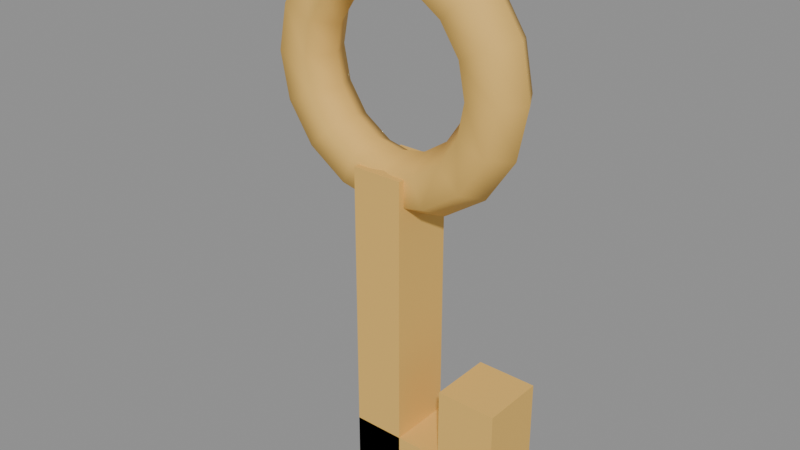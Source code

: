 # Source: prop_key_item.blend  (saved by Blender 5.2.44; exported with 4.5.12 LTS)
import bpy
from mathutils import Matrix  # noqa: F401  (used for matrix-valued properties, if any)

bpy.ops.wm.read_factory_settings(use_empty=True)
scene = bpy.context.scene
scene.name = 'Scene'

# ---- materials (node trees are filled in below, after node groups)
mat_m_toon = bpy.data.materials.new('M_Toon')

# ---- material node trees
mat_m_toon.use_nodes = True; mat_m_toon.node_tree.nodes.clear()
_N = mat_m_toon.node_tree.nodes; _L = mat_m_toon.node_tree.links
n0 = _N.new('ShaderNodeBsdfPrincipled'); n0.name = 'Principled BSDF'; n0.location = (-200, 100)
n0.inputs[2].default_value = 0.8
n0.inputs[10].default_value = 0.005
n1 = _N.new('ShaderNodeOutputMaterial'); n1.name = 'Material Output'; n1.location = (200, 100)
n2 = _N.new('ShaderNodeVertexColor'); n2.name = 'Color Attribute'; n2.location = (0, 0)
n2.layer_name = 'Col'
_L.new(n0.outputs[0], n1.inputs[0])
_L.new(n2.outputs[0], n0.inputs[0])
n1.is_active_output = True

# ---- meshes
me_key_item = bpy.data.meshes.new('key_item')
me_key_item.from_pydata([(0.155, 0.0, 0.6), (0.1375, -0.03031, 0.6), (0.1025, -0.03031, 0.6), (0.085, -4.286e-18, 0.6), (0.1025, 0.03031, 0.6), (0.1375, 0.03031, 0.6), (0.1432, 4.478e-09, 0.6593), (0.127, -0.03031, 0.6526), (0.0947, -0.03031, 0.6392), (0.07853, 2.456e-09, 0.6325), (0.0947, 0.03031, 0.6392), (0.127, 0.03031, 0.6526), (0.1096, 8.275e-09, 0.7096), (0.09723, -0.03031, 0.6972), (0.07248, -0.03031, 0.6725), (0.0601, 4.538e-09, 0.6601), (0.07248, 0.03031, 0.6725), (0.09723, 0.03031, 0.6972), (0.05932, 1.081e-08, 0.7432), (0.05262, -0.03031, 0.727), (0.03923, -0.03031, 0.6947), (0.03253, 5.929e-09, 0.6785), (0.03923, 0.03031, 0.6947), (0.05262, 0.03031, 0.727), (9.491e-18, 1.17e-08, 0.755), (8.419e-18, -0.03031, 0.7375), (6.276e-18, -0.03031, 0.7025), (5.205e-18, 6.417e-09, 0.685), (6.276e-18, 0.03031, 0.7025), (8.419e-18, 0.03031, 0.7375), (-0.05932, 1.081e-08, 0.7432), (-0.05262, -0.03031, 0.727), (-0.03923, -0.03031, 0.6947), (-0.03253, 5.929e-09, 0.6785), (-0.03923, 0.03031, 0.6947), (-0.05262, 0.03031, 0.727), (-0.1096, 8.275e-09, 0.7096), (-0.09723, -0.03031, 0.6972), (-0.07248, -0.03031, 0.6725), (-0.0601, 4.538e-09, 0.6601), (-0.07248, 0.03031, 0.6725), (-0.09723, 0.03031, 0.6972), (-0.1432, 4.478e-09, 0.6593), (-0.127, -0.03031, 0.6526), (-0.0947, -0.03031, 0.6392), (-0.07853, 2.456e-09, 0.6325), (-0.0947, 0.03031, 0.6392), (-0.127, 0.03031, 0.6526), (-0.155, 1.433e-24, 0.6), (-0.1375, -0.03031, 0.6), (-0.1025, -0.03031, 0.6), (-0.085, -4.286e-18, 0.6), (-0.1025, 0.03031, 0.6), (-0.1375, 0.03031, 0.6), (-0.1432, -4.478e-09, 0.5407), (-0.127, -0.03031, 0.5474), (-0.0947, -0.03031, 0.5608), (-0.07853, -2.456e-09, 0.5675), (-0.0947, 0.03031, 0.5608), (-0.127, 0.03031, 0.5474), (-0.1096, -8.275e-09, 0.4904), (-0.09723, -0.03031, 0.5028), (-0.07248, -0.03031, 0.5275), (-0.0601, -4.538e-09, 0.5399), (-0.07248, 0.03031, 0.5275), (-0.09723, 0.03031, 0.5028), (-0.05932, -1.081e-08, 0.4568), (-0.05262, -0.03031, 0.473), (-0.03923, -0.03031, 0.5053), (-0.03253, -5.929e-09, 0.5215), (-0.03923, 0.03031, 0.5053), (-0.05262, 0.03031, 0.473), (-2.847e-17, -1.17e-08, 0.445), (-2.526e-17, -0.03031, 0.4625), (-1.883e-17, -0.03031, 0.4975), (-1.561e-17, -6.417e-09, 0.515), (-1.883e-17, 0.03031, 0.4975), (-2.526e-17, 0.03031, 0.4625), (0.05932, -1.081e-08, 0.4568), (0.05262, -0.03031, 0.473), (0.03923, -0.03031, 0.5053), (0.03253, -5.929e-09, 0.5215), (0.03923, 0.03031, 0.5053), (0.05262, 0.03031, 0.473), (0.1096, -8.275e-09, 0.4904), (0.09723, -0.03031, 0.5028), (0.07248, -0.03031, 0.5275), (0.0601, -4.538e-09, 0.5399), (0.07248, 0.03031, 0.5275), (0.09723, 0.03031, 0.5028), (0.1432, -4.478e-09, 0.5407), (0.127, -0.03031, 0.5474), (0.0947, -0.03031, 0.5608), (0.07853, -2.456e-09, 0.5675), (0.0947, 0.03031, 0.5608), (0.127, 0.03031, 0.5474), (-0.03, -0.0375, 0.1), (-0.03, -0.0375, 0.5), (-0.03, 0.0375, 0.1), (-0.03, 0.0375, 0.5), (0.03, -0.0375, 0.1), (0.03, -0.0375, 0.5), (0.03, 0.0375, 0.1), (0.03, 0.0375, 0.5), (-0.03, -0.0375, 0.1175), (-0.03, -0.0375, 0.1825), (-0.03, 0.0375, 0.1175), (-0.03, 0.0375, 0.1825), (0.15, -0.0375, 0.1175), (0.15, -0.0375, 0.1825), (0.15, 0.0375, 0.1175), (0.15, 0.0375, 0.1825), (0.085, -0.0375, 0.13), (0.085, -0.0375, 0.27), (0.085, 0.0375, 0.13), (0.085, 0.0375, 0.27), (0.155, -0.0375, 0.13), (0.155, -0.0375, 0.27), (0.155, 0.0375, 0.13), (0.155, 0.0375, 0.27)], [], [(0, 6, 7, 1), (1, 7, 8, 2), (2, 8, 9, 3), (3, 9, 10, 4), (4, 10, 11, 5), (5, 11, 6, 0), (6, 12, 13, 7), (7, 13, 14, 8), (8, 14, 15, 9), (9, 15, 16, 10), (10, 16, 17, 11), (11, 17, 12, 6), (12, 18, 19, 13), (13, 19, 20, 14), (14, 20, 21, 15), (15, 21, 22, 16), (16, 22, 23, 17), (17, 23, 18, 12), (18, 24, 25, 19), (19, 25, 26, 20), (20, 26, 27, 21), (21, 27, 28, 22), (22, 28, 29, 23), (23, 29, 24, 18), (24, 30, 31, 25), (25, 31, 32, 26), (26, 32, 33, 27), (27, 33, 34, 28), (28, 34, 35, 29), (29, 35, 30, 24), (30, 36, 37, 31), (31, 37, 38, 32), (32, 38, 39, 33), (33, 39, 40, 34), (34, 40, 41, 35), (35, 41, 36, 30), (36, 42, 43, 37), (37, 43, 44, 38), (38, 44, 45, 39), (39, 45, 46, 40), (40, 46, 47, 41), (41, 47, 42, 36), (42, 48, 49, 43), (43, 49, 50, 44), (44, 50, 51, 45), (45, 51, 52, 46), (46, 52, 53, 47), (47, 53, 48, 42), (48, 54, 55, 49), (49, 55, 56, 50), (50, 56, 57, 51), (51, 57, 58, 52), (52, 58, 59, 53), (53, 59, 54, 48), (54, 60, 61, 55), (55, 61, 62, 56), (56, 62, 63, 57), (57, 63, 64, 58), (58, 64, 65, 59), (59, 65, 60, 54), (60, 66, 67, 61), (61, 67, 68, 62), (62, 68, 69, 63), (63, 69, 70, 64), (64, 70, 71, 65), (65, 71, 66, 60), (66, 72, 73, 67), (67, 73, 74, 68), (68, 74, 75, 69), (69, 75, 76, 70), (70, 76, 77, 71), (71, 77, 72, 66), (72, 78, 79, 73), (73, 79, 80, 74), (74, 80, 81, 75), (75, 81, 82, 76), (76, 82, 83, 77), (77, 83, 78, 72), (78, 84, 85, 79), (79, 85, 86, 80), (80, 86, 87, 81), (81, 87, 88, 82), (82, 88, 89, 83), (83, 89, 84, 78), (84, 90, 91, 85), (85, 91, 92, 86), (86, 92, 93, 87), (87, 93, 94, 88), (88, 94, 95, 89), (89, 95, 90, 84), (90, 0, 1, 91), (91, 1, 2, 92), (92, 2, 3, 93), (93, 3, 4, 94), (94, 4, 5, 95), (95, 5, 0, 90), (96, 97, 99, 98), (98, 99, 103, 102), (102, 103, 101, 100), (100, 101, 97, 96), (98, 102, 100, 96), (103, 99, 97, 101), (104, 105, 107, 106), (106, 107, 111, 110), (110, 111, 109, 108), (108, 109, 105, 104), (106, 110, 108, 104), (111, 107, 105, 109), (112, 113, 115, 114), (114, 115, 119, 118), (118, 119, 117, 116), (116, 117, 113, 112), (114, 118, 116, 112), (119, 115, 113, 117)])
me_key_item.polygons.foreach_set('use_smooth', [1, 1, 1, 1, 1, 1, 1, 1, 1, 1, 1, 1, 1, 1, 1, 1, 1, 1, 1, 1, 1, 1, 1, 1, 1, 1, 1, 1, 1, 1, 1, 1, 1, 1, 1, 1, 1, 1, 1, 1, 1, 1, 1, 1, 1, 1, 1, 1, 1, 1, 1, 1, 1, 1, 1, 1, 1, 1, 1, 1, 1, 1, 1, 1, 1, 1, 1, 1, 1, 1, 1, 1, 1, 1, 1, 1, 1, 1, 1, 1, 1, 1, 1, 1, 1, 1, 1, 1, 1, 1, 1, 1, 1, 1, 1, 1, 0, 0, 0, 0, 0, 0, 0, 0, 0, 0, 0, 0, 0, 0, 0, 0, 0, 0])
_ca = me_key_item.color_attributes.new('Col', 'BYTE_COLOR', 'CORNER')
_ca.data.foreach_set('color', [0.8148, 0.4969, 0.1195, 1.0, 0.8148, 0.4969, 0.1195, 1.0, 0.8148, 0.4969, 0.1195, 1.0, 0.8148, 0.4969, 0.1195, 1.0, 0.8148, 0.4969, 0.1195, 1.0, 0.8148, 0.4969, 0.1195, 1.0, 0.8148, 0.4969, 0.1195, 1.0, 0.8148, 0.4969, 0.1195, 1.0, 0.8148, 0.4969, 0.1195, 1.0, 0.8148, 0.4969, 0.1195, 1.0, 0.8148, 0.4969, 0.1195, 1.0, 0.8148, 0.4969, 0.1195, 1.0, 0.8148, 0.4969, 0.1195, 1.0, 0.8148, 0.4969, 0.1195, 1.0, 0.8148, 0.4969, 0.1195, 1.0, 0.8148, 0.4969, 0.1195, 1.0, 0.8148, 0.4969, 0.1195, 1.0, 0.8148, 0.4969, 0.1195, 1.0, 0.8148, 0.4969, 0.1195, 1.0, 0.8148, 0.4969, 0.1195, 1.0, 0.8148, 0.4969, 0.1195, 1.0, 0.8148, 0.4969, 0.1195, 1.0, 0.8148, 0.4969, 0.1195, 1.0, 0.8148, 0.4969, 0.1195, 1.0, 0.8148, 0.4969, 0.1195, 1.0, 0.8148, 0.4969, 0.1195, 1.0, 0.8148, 0.4969, 0.1195, 1.0, 0.8148, 0.4969, 0.1195, 1.0, 0.8148, 0.4969, 0.1195, 1.0, 0.8148, 0.4969, 0.1195, 1.0, 0.8148, 0.4969, 0.1195, 1.0, 0.8148, 0.4969, 0.1195, 1.0, 0.8148, 0.4969, 0.1195, 1.0, 0.8148, 0.4969, 0.1195, 1.0, 0.8148, 0.4969, 0.1195, 1.0, 0.8148, 0.4969, 0.1195, 1.0, 0.8148, 0.4969, 0.1195, 1.0, 0.8148, 0.4969, 0.1195, 1.0, 0.8148, 0.4969, 0.1195, 1.0, 0.8148, 0.4969, 0.1195, 1.0, 0.8148, 0.4969, 0.1195, 1.0, 0.8148, 0.4969, 0.1195, 1.0, 0.8148, 0.4969, 0.1195, 1.0, 0.8148, 0.4969, 0.1195, 1.0, 0.8148, 0.4969, 0.1195, 1.0, 0.8148, 0.4969, 0.1195, 1.0, 0.8148, 0.4969, 0.1195, 1.0, 0.8148, 0.4969, 0.1195, 1.0, 0.8148, 0.4969, 0.1195, 1.0, 0.8148, 0.4969, 0.1195, 1.0, 0.8148, 0.4969, 0.1195, 1.0, 0.8148, 0.4969, 0.1195, 1.0, 0.8148, 0.4969, 0.1195, 1.0, 0.8148, 0.4969, 0.1195, 1.0, 0.8148, 0.4969, 0.1195, 1.0, 0.8148, 0.4969, 0.1195, 1.0, 0.8148, 0.4969, 0.1195, 1.0, 0.8148, 0.4969, 0.1195, 1.0, 0.8148, 0.4969, 0.1195, 1.0, 0.8148, 0.4969, 0.1195, 1.0, 0.8148, 0.4969, 0.1195, 1.0, 0.8148, 0.4969, 0.1195, 1.0, 0.8148, 0.4969, 0.1195, 1.0, 0.8148, 0.4969, 0.1195, 1.0, 0.8148, 0.4969, 0.1195, 1.0, 0.8148, 0.4969, 0.1195, 1.0, 0.8148, 0.4969, 0.1195, 1.0, 0.8148, 0.4969, 0.1195, 1.0, 0.8148, 0.4969, 0.1195, 1.0, 0.8148, 0.4969, 0.1195, 1.0, 0.8148, 0.4969, 0.1195, 1.0, 0.8148, 0.4969, 0.1195, 1.0, 0.8148, 0.4969, 0.1195, 1.0, 0.8148, 0.4969, 0.1195, 1.0, 0.8148, 0.4969, 0.1195, 1.0, 0.8148, 0.4969, 0.1195, 1.0, 0.8148, 0.4969, 0.1195, 1.0, 0.8148, 0.4969, 0.1195, 1.0, 0.8148, 0.4969, 0.1195, 1.0, 0.8148, 0.4969, 0.1195, 1.0, 0.8148, 0.4969, 0.1195, 1.0, 0.8148, 0.4969, 0.1195, 1.0, 0.8148, 0.4969, 0.1195, 1.0, 0.8148, 0.4969, 0.1195, 1.0, 0.8148, 0.4969, 0.1195, 1.0, 0.8148, 0.4969, 0.1195, 1.0, 0.8148, 0.4969, 0.1195, 1.0, 0.8148, 0.4969, 0.1195, 1.0, 0.8148, 0.4969, 0.1195, 1.0, 0.8148, 0.4969, 0.1195, 1.0, 0.8148, 0.4969, 0.1195, 1.0, 0.8148, 0.4969, 0.1195, 1.0, 0.8148, 0.4969, 0.1195, 1.0, 0.8148, 0.4969, 0.1195, 1.0, 0.8148, 0.4969, 0.1195, 1.0, 0.8148, 0.4969, 0.1195, 1.0, 0.8148, 0.4969, 0.1195, 1.0, 0.8148, 0.4969, 0.1195, 1.0, 0.8148, 0.4969, 0.1195, 1.0, 0.8148, 0.4969, 0.1195, 1.0, 0.8148, 0.4969, 0.1195, 1.0, 0.8148, 0.4969, 0.1195, 1.0, 0.8148, 0.4969, 0.1195, 1.0, 0.8148, 0.4969, 0.1195, 1.0, 0.8148, 0.4969, 0.1195, 1.0, 0.8148, 0.4969, 0.1195, 1.0, 0.8148, 0.4969, 0.1195, 1.0, 0.8148, 0.4969, 0.1195, 1.0, 0.8148, 0.4969, 0.1195, 1.0, 0.8148, 0.4969, 0.1195, 1.0, 0.8148, 0.4969, 0.1195, 1.0, 0.8148, 0.4969, 0.1195, 1.0, 0.8148, 0.4969, 0.1195, 1.0, 0.8148, 0.4969, 0.1195, 1.0, 0.8148, 0.4969, 0.1195, 1.0, 0.8148, 0.4969, 0.1195, 1.0, 0.8148, 0.4969, 0.1195, 1.0, 0.8148, 0.4969, 0.1195, 1.0, 0.8148, 0.4969, 0.1195, 1.0, 0.8148, 0.4969, 0.1195, 1.0, 0.8148, 0.4969, 0.1195, 1.0, 0.8148, 0.4969, 0.1195, 1.0, 0.8148, 0.4969, 0.1195, 1.0, 0.8148, 0.4969, 0.1195, 1.0, 0.8148, 0.4969, 0.1195, 1.0, 0.8148, 0.4969, 0.1195, 1.0, 0.8148, 0.4969, 0.1195, 1.0, 0.8148, 0.4969, 0.1195, 1.0, 0.8148, 0.4969, 0.1195, 1.0, 0.8148, 0.4969, 0.1195, 1.0, 0.8148, 0.4969, 0.1195, 1.0, 0.8148, 0.4969, 0.1195, 1.0, 0.8148, 0.4969, 0.1195, 1.0, 0.8148, 0.4969, 0.1195, 1.0, 0.8148, 0.4969, 0.1195, 1.0, 0.8148, 0.4969, 0.1195, 1.0, 0.8148, 0.4969, 0.1195, 1.0, 0.8148, 0.4969, 0.1195, 1.0, 0.8148, 0.4969, 0.1195, 1.0, 0.8148, 0.4969, 0.1195, 1.0, 0.8148, 0.4969, 0.1195, 1.0, 0.8148, 0.4969, 0.1195, 1.0, 0.8148, 0.4969, 0.1195, 1.0, 0.8148, 0.4969, 0.1195, 1.0, 0.8148, 0.4969, 0.1195, 1.0, 0.8148, 0.4969, 0.1195, 1.0, 0.8148, 0.4969, 0.1195, 1.0, 0.8148, 0.4969, 0.1195, 1.0, 0.8148, 0.4969, 0.1195, 1.0, 0.8148, 0.4969, 0.1195, 1.0, 0.8148, 0.4969, 0.1195, 1.0, 0.8148, 0.4969, 0.1195, 1.0, 0.8148, 0.4969, 0.1195, 1.0, 0.8148, 0.4969, 0.1195, 1.0, 0.8148, 0.4969, 0.1195, 1.0, 0.8148, 0.4969, 0.1195, 1.0, 0.8148, 0.4969, 0.1195, 1.0, 0.8148, 0.4969, 0.1195, 1.0, 0.8148, 0.4969, 0.1195, 1.0, 0.8148, 0.4969, 0.1195, 1.0, 0.8148, 0.4969, 0.1195, 1.0, 0.8148, 0.4969, 0.1195, 1.0, 0.8148, 0.4969, 0.1195, 1.0, 0.8148, 0.4969, 0.1195, 1.0, 0.8148, 0.4969, 0.1195, 1.0, 0.8148, 0.4969, 0.1195, 1.0, 0.8148, 0.4969, 0.1195, 1.0, 0.8148, 0.4969, 0.1195, 1.0, 0.8148, 0.4969, 0.1195, 1.0, 0.8148, 0.4969, 0.1195, 1.0, 0.8148, 0.4969, 0.1195, 1.0, 0.8148, 0.4969, 0.1195, 1.0, 0.8148, 0.4969, 0.1195, 1.0, 0.8148, 0.4969, 0.1195, 1.0, 0.8148, 0.4969, 0.1195, 1.0, 0.8148, 0.4969, 0.1195, 1.0, 0.8148, 0.4969, 0.1195, 1.0, 0.8148, 0.4969, 0.1195, 1.0, 0.8148, 0.4969, 0.1195, 1.0, 0.8148, 0.4969, 0.1195, 1.0, 0.8148, 0.4969, 0.1195, 1.0, 0.8148, 0.4969, 0.1195, 1.0, 0.8148, 0.4969, 0.1195, 1.0, 0.8148, 0.4969, 0.1195, 1.0, 0.8148, 0.4969, 0.1195, 1.0, 0.8148, 0.4969, 0.1195, 1.0, 0.8148, 0.4969, 0.1195, 1.0, 0.8148, 0.4969, 0.1195, 1.0, 0.8148, 0.4969, 0.1195, 1.0, 0.8148, 0.4969, 0.1195, 1.0, 0.8148, 0.4969, 0.1195, 1.0, 0.8148, 0.4969, 0.1195, 1.0, 0.8148, 0.4969, 0.1195, 1.0, 0.8148, 0.4969, 0.1195, 1.0, 0.8148, 0.4969, 0.1195, 1.0, 0.8148, 0.4969, 0.1195, 1.0, 0.8148, 0.4969, 0.1195, 1.0, 0.8148, 0.4969, 0.1195, 1.0, 0.8148, 0.4969, 0.1195, 1.0, 0.8148, 0.4969, 0.1195, 1.0, 0.8148, 0.4969, 0.1195, 1.0, 0.8148, 0.4969, 0.1195, 1.0, 0.8148, 0.4969, 0.1195, 1.0, 0.8148, 0.4969, 0.1195, 1.0, 0.8148, 0.4969, 0.1195, 1.0, 0.8148, 0.4969, 0.1195, 1.0, 0.8148, 0.4969, 0.1195, 1.0, 0.8148, 0.4969, 0.1195, 1.0, 0.8148, 0.4969, 0.1195, 1.0, 0.8148, 0.4969, 0.1195, 1.0, 0.8148, 0.4969, 0.1195, 1.0, 0.8148, 0.4969, 0.1195, 1.0, 0.8148, 0.4969, 0.1195, 1.0, 0.8148, 0.4969, 0.1195, 1.0, 0.8148, 0.4969, 0.1195, 1.0, 0.8148, 0.4969, 0.1195, 1.0, 0.8148, 0.4969, 0.1195, 1.0, 0.8148, 0.4969, 0.1195, 1.0, 0.8148, 0.4969, 0.1195, 1.0, 0.8148, 0.4969, 0.1195, 1.0, 0.8148, 0.4969, 0.1195, 1.0, 0.8148, 0.4969, 0.1195, 1.0, 0.8148, 0.4969, 0.1195, 1.0, 0.8148, 0.4969, 0.1195, 1.0, 0.8148, 0.4969, 0.1195, 1.0, 0.8148, 0.4969, 0.1195, 1.0, 0.8148, 0.4969, 0.1195, 1.0, 0.8148, 0.4969, 0.1195, 1.0, 0.8148, 0.4969, 0.1195, 1.0, 0.8148, 0.4969, 0.1195, 1.0, 0.8148, 0.4969, 0.1195, 1.0, 0.8148, 0.4969, 0.1195, 1.0, 0.8148, 0.4969, 0.1195, 1.0, 0.8148, 0.4969, 0.1195, 1.0, 0.8148, 0.4969, 0.1195, 1.0, 0.8148, 0.4969, 0.1195, 1.0, 0.8148, 0.4969, 0.1195, 1.0, 0.8148, 0.4969, 0.1195, 1.0, 0.8148, 0.4969, 0.1195, 1.0, 0.8148, 0.4969, 0.1195, 1.0, 0.8148, 0.4969, 0.1195, 1.0, 0.8148, 0.4969, 0.1195, 1.0, 0.8148, 0.4969, 0.1195, 1.0, 0.8148, 0.4969, 0.1195, 1.0, 0.8148, 0.4969, 0.1195, 1.0, 0.8148, 0.4969, 0.1195, 1.0, 0.8148, 0.4969, 0.1195, 1.0, 0.8148, 0.4969, 0.1195, 1.0, 0.8148, 0.4969, 0.1195, 1.0, 0.8148, 0.4969, 0.1195, 1.0, 0.8148, 0.4969, 0.1195, 1.0, 0.8148, 0.4969, 0.1195, 1.0, 0.8148, 0.4969, 0.1195, 1.0, 0.8148, 0.4969, 0.1195, 1.0, 0.8148, 0.4969, 0.1195, 1.0, 0.8148, 0.4969, 0.1195, 1.0, 0.8148, 0.4969, 0.1195, 1.0, 0.8148, 0.4969, 0.1195, 1.0, 0.8148, 0.4969, 0.1195, 1.0, 0.8148, 0.4969, 0.1195, 1.0, 0.8148, 0.4969, 0.1195, 1.0, 0.8148, 0.4969, 0.1195, 1.0, 0.8148, 0.4969, 0.1195, 1.0, 0.8148, 0.4969, 0.1195, 1.0, 0.8148, 0.4969, 0.1195, 1.0, 0.8148, 0.4969, 0.1195, 1.0, 0.8148, 0.4969, 0.1195, 1.0, 0.8148, 0.4969, 0.1195, 1.0, 0.8148, 0.4969, 0.1195, 1.0, 0.8148, 0.4969, 0.1195, 1.0, 0.8148, 0.4969, 0.1195, 1.0, 0.8148, 0.4969, 0.1195, 1.0, 0.8148, 0.4969, 0.1195, 1.0, 0.8148, 0.4969, 0.1195, 1.0, 0.8148, 0.4969, 0.1195, 1.0, 0.8148, 0.4969, 0.1195, 1.0, 0.8148, 0.4969, 0.1195, 1.0, 0.8148, 0.4969, 0.1195, 1.0, 0.8148, 0.4969, 0.1195, 1.0, 0.8148, 0.4969, 0.1195, 1.0, 0.8148, 0.4969, 0.1195, 1.0, 0.8148, 0.4969, 0.1195, 1.0, 0.8148, 0.4969, 0.1195, 1.0, 0.8148, 0.4969, 0.1195, 1.0, 0.8148, 0.4969, 0.1195, 1.0, 0.8148, 0.4969, 0.1195, 1.0, 0.8148, 0.4969, 0.1195, 1.0, 0.8148, 0.4969, 0.1195, 1.0, 0.8148, 0.4969, 0.1195, 1.0, 0.8148, 0.4969, 0.1195, 1.0, 0.8148, 0.4969, 0.1195, 1.0, 0.8148, 0.4969, 0.1195, 1.0, 0.8148, 0.4969, 0.1195, 1.0, 0.8148, 0.4969, 0.1195, 1.0, 0.8148, 0.4969, 0.1195, 1.0, 0.8148, 0.4969, 0.1195, 1.0, 0.8148, 0.4969, 0.1195, 1.0, 0.8148, 0.4969, 0.1195, 1.0, 0.8148, 0.4969, 0.1195, 1.0, 0.8148, 0.4969, 0.1195, 1.0, 0.8148, 0.4969, 0.1195, 1.0, 0.8148, 0.4969, 0.1195, 1.0, 0.8148, 0.4969, 0.1195, 1.0, 0.8148, 0.4969, 0.1195, 1.0, 0.8148, 0.4969, 0.1195, 1.0, 0.8148, 0.4969, 0.1195, 1.0, 0.8148, 0.4969, 0.1195, 1.0, 0.8148, 0.4969, 0.1195, 1.0, 0.8148, 0.4969, 0.1195, 1.0, 0.8148, 0.4969, 0.1195, 1.0, 0.8148, 0.4969, 0.1195, 1.0, 0.8148, 0.4969, 0.1195, 1.0, 0.8148, 0.4969, 0.1195, 1.0, 0.8148, 0.4969, 0.1195, 1.0, 0.8148, 0.4969, 0.1195, 1.0, 0.8148, 0.4969, 0.1195, 1.0, 0.8148, 0.4969, 0.1195, 1.0, 0.8148, 0.4969, 0.1195, 1.0, 0.8148, 0.4969, 0.1195, 1.0, 0.8148, 0.4969, 0.1195, 1.0, 0.8148, 0.4969, 0.1195, 1.0, 0.8148, 0.4969, 0.1195, 1.0, 0.8148, 0.4969, 0.1195, 1.0, 0.8148, 0.4969, 0.1195, 1.0, 0.8148, 0.4969, 0.1195, 1.0, 0.8148, 0.4969, 0.1195, 1.0, 0.8148, 0.4969, 0.1195, 1.0, 0.8148, 0.4969, 0.1195, 1.0, 0.8148, 0.4969, 0.1195, 1.0, 0.8148, 0.4969, 0.1195, 1.0, 0.8148, 0.4969, 0.1195, 1.0, 0.8148, 0.4969, 0.1195, 1.0, 0.8148, 0.4969, 0.1195, 1.0, 0.8148, 0.4969, 0.1195, 1.0, 0.8148, 0.4969, 0.1195, 1.0, 0.8148, 0.4969, 0.1195, 1.0, 0.8148, 0.4969, 0.1195, 1.0, 0.8148, 0.4969, 0.1195, 1.0, 0.8148, 0.4969, 0.1195, 1.0, 0.8148, 0.4969, 0.1195, 1.0, 0.8148, 0.4969, 0.1195, 1.0, 0.8148, 0.4969, 0.1195, 1.0, 0.8148, 0.4969, 0.1195, 1.0, 0.8148, 0.4969, 0.1195, 1.0, 0.8148, 0.4969, 0.1195, 1.0, 0.8148, 0.4969, 0.1195, 1.0, 0.8148, 0.4969, 0.1195, 1.0, 0.8148, 0.4969, 0.1195, 1.0, 0.8148, 0.4969, 0.1195, 1.0, 0.8148, 0.4969, 0.1195, 1.0, 0.8148, 0.4969, 0.1195, 1.0, 0.8148, 0.4969, 0.1195, 1.0, 0.8148, 0.4969, 0.1195, 1.0, 0.8148, 0.4969, 0.1195, 1.0, 0.8148, 0.4969, 0.1195, 1.0, 0.8148, 0.4969, 0.1195, 1.0, 0.8148, 0.4969, 0.1195, 1.0, 0.8148, 0.4969, 0.1195, 1.0, 0.8148, 0.4969, 0.1195, 1.0, 0.8148, 0.4969, 0.1195, 1.0, 0.8148, 0.4969, 0.1195, 1.0, 0.8148, 0.4969, 0.1195, 1.0, 0.8148, 0.4969, 0.1195, 1.0, 0.8148, 0.4969, 0.1195, 1.0, 0.8148, 0.4969, 0.1195, 1.0, 0.8148, 0.4969, 0.1195, 1.0, 0.8148, 0.4969, 0.1195, 1.0, 0.8148, 0.4969, 0.1195, 1.0, 0.8148, 0.4969, 0.1195, 1.0, 0.8148, 0.4969, 0.1195, 1.0, 0.8148, 0.4969, 0.1195, 1.0, 0.8148, 0.4969, 0.1195, 1.0, 0.8148, 0.4969, 0.1195, 1.0, 0.8148, 0.4969, 0.1195, 1.0, 0.8148, 0.4969, 0.1195, 1.0, 0.8148, 0.4969, 0.1195, 1.0, 0.8148, 0.4969, 0.1195, 1.0, 0.8148, 0.4969, 0.1195, 1.0, 0.8148, 0.4969, 0.1195, 1.0, 0.8148, 0.4969, 0.1195, 1.0, 0.8148, 0.4969, 0.1195, 1.0, 0.8148, 0.4969, 0.1195, 1.0, 0.8148, 0.4969, 0.1195, 1.0, 0.8148, 0.4969, 0.1195, 1.0, 0.8148, 0.4969, 0.1195, 1.0, 0.8148, 0.4969, 0.1195, 1.0, 0.8148, 0.4969, 0.1195, 1.0, 0.8148, 0.4969, 0.1195, 1.0, 0.8148, 0.4969, 0.1195, 1.0, 0.8148, 0.4969, 0.1195, 1.0, 0.8148, 0.4969, 0.1195, 1.0, 0.8148, 0.4969, 0.1195, 1.0, 0.8148, 0.4969, 0.1195, 1.0, 0.8148, 0.4969, 0.1195, 1.0, 0.8148, 0.4969, 0.1195, 1.0, 0.8148, 0.4969, 0.1195, 1.0, 0.8148, 0.4969, 0.1195, 1.0, 0.8148, 0.4969, 0.1195, 1.0, 0.8148, 0.4969, 0.1195, 1.0, 0.8148, 0.4969, 0.1195, 1.0, 0.8148, 0.4969, 0.1195, 1.0, 0.8148, 0.4969, 0.1195, 1.0, 0.8148, 0.4969, 0.1195, 1.0, 0.8148, 0.4969, 0.1195, 1.0, 0.8148, 0.4969, 0.1195, 1.0, 0.8148, 0.4969, 0.1195, 1.0, 0.8148, 0.4969, 0.1195, 1.0, 0.8148, 0.4969, 0.1195, 1.0, 0.8148, 0.4969, 0.1195, 1.0, 0.8148, 0.4969, 0.1195, 1.0, 0.8148, 0.4969, 0.1195, 1.0, 0.8148, 0.4969, 0.1195, 1.0, 0.8148, 0.4969, 0.1195, 1.0, 0.8148, 0.4969, 0.1195, 1.0, 0.8148, 0.4969, 0.1195, 1.0, 0.8148, 0.4969, 0.1195, 1.0, 0.8148, 0.4969, 0.1195, 1.0, 0.8148, 0.4969, 0.1195, 1.0, 0.8148, 0.4969, 0.1195, 1.0, 0.8148, 0.4969, 0.1195, 1.0, 0.8148, 0.4969, 0.1195, 1.0, 0.8148, 0.4969, 0.1195, 1.0, 0.8148, 0.4969, 0.1195, 1.0, 0.8148, 0.4969, 0.1195, 1.0, 0.8148, 0.4969, 0.1195, 1.0, 0.8148, 0.4969, 0.1195, 1.0, 0.8148, 0.4969, 0.1195, 1.0, 0.8148, 0.4969, 0.1195, 1.0, 0.8148, 0.4969, 0.1195, 1.0, 0.8148, 0.4969, 0.1195, 1.0, 0.8148, 0.4969, 0.1195, 1.0, 0.8148, 0.4969, 0.1195, 1.0, 0.8148, 0.4969, 0.1195, 1.0, 0.8148, 0.4969, 0.1195, 1.0, 0.8148, 0.4969, 0.1195, 1.0, 0.8148, 0.4969, 0.1195, 1.0, 0.8148, 0.4969, 0.1195, 1.0, 0.8148, 0.4969, 0.1195, 1.0, 0.8148, 0.4969, 0.1195, 1.0, 0.8148, 0.4969, 0.1195, 1.0, 0.8148, 0.4969, 0.1195, 1.0, 0.8148, 0.4969, 0.1195, 1.0, 0.8148, 0.4969, 0.1195, 1.0, 0.8148, 0.4969, 0.1195, 1.0, 0.8148, 0.4969, 0.1195, 1.0, 0.8148, 0.4969, 0.1195, 1.0, 0.8148, 0.4969, 0.1195, 1.0, 0.8148, 0.4969, 0.1195, 1.0, 0.8148, 0.4969, 0.1195, 1.0, 0.8148, 0.4969, 0.1195, 1.0, 0.8148, 0.4969, 0.1195, 1.0, 0.8148, 0.4969, 0.1195, 1.0, 0.8148, 0.4969, 0.1195, 1.0, 0.8148, 0.4969, 0.1195, 1.0, 0.8148, 0.4969, 0.1195, 1.0, 0.8148, 0.4969, 0.1195, 1.0])
me_key_item.materials.append(mat_m_toon)
me_key_item.update()

# ---- objects
ob_key_item = bpy.data.objects.new('key_item', me_key_item)

# ---- transforms, parenting, visibility, modifiers, constraints
ob_key_item.location = (0.0, 0.0, 0.0)

# ---- collection membership
scene.collection.objects.link(ob_key_item)

# ---- scene / render settings (as saved in the file)
scene.frame_start = 1; scene.frame_end = 250; scene.frame_set(1)
scene.render.engine = 'BLENDER_EEVEE_NEXT'
scene.render.fps = 30
scene.render.bake_bias = 0.0
scene.render.bake_samples = 0
scene.render.compositor_device = 'GPU'
scene.eevee.use_volume_custom_range = False
scene.eevee.fast_gi_thickness_near = 0.1
scene.eevee.fast_gi_thickness_far = 0.0
scene.eevee.ray_tracing_options.screen_trace_thickness = 0.1
bpy.context.view_layer.update()

# ---- added for rendering (the .blend has no active camera and no usable light): camera, sun + grey world if the file has none
cam_auto = bpy.data.cameras.new('AutoCamera')
cam_auto.lens = 50.0
cam_auto.sensor_width = 36.0
cam_auto.clip_end = 1000.0
ob_auto_camera = bpy.data.objects.new('AutoCamera', cam_auto)
scene.collection.objects.link(ob_auto_camera)
ob_auto_camera.location = (0.67405, -0.80886, 0.96674)
ob_auto_camera.rotation_euler = (1.09748, -7.21219e-08, 0.694738)
scene.camera = ob_auto_camera
light_auto_sun = bpy.data.lights.new('AutoSun', 'SUN')
light_auto_sun.energy = 3.0
light_auto_sun.angle = 0.0523599
ob_auto_sun = bpy.data.objects.new('AutoSun', light_auto_sun)
scene.collection.objects.link(ob_auto_sun)
ob_auto_sun.rotation_euler = (0.872665, 0.174533, 0.523599)
if scene.world is None:
    world_auto = bpy.data.worlds.new('AutoWorld')
    world_auto.color = (0.3, 0.3, 0.3)
    scene.world = world_auto
bpy.context.view_layer.update()
